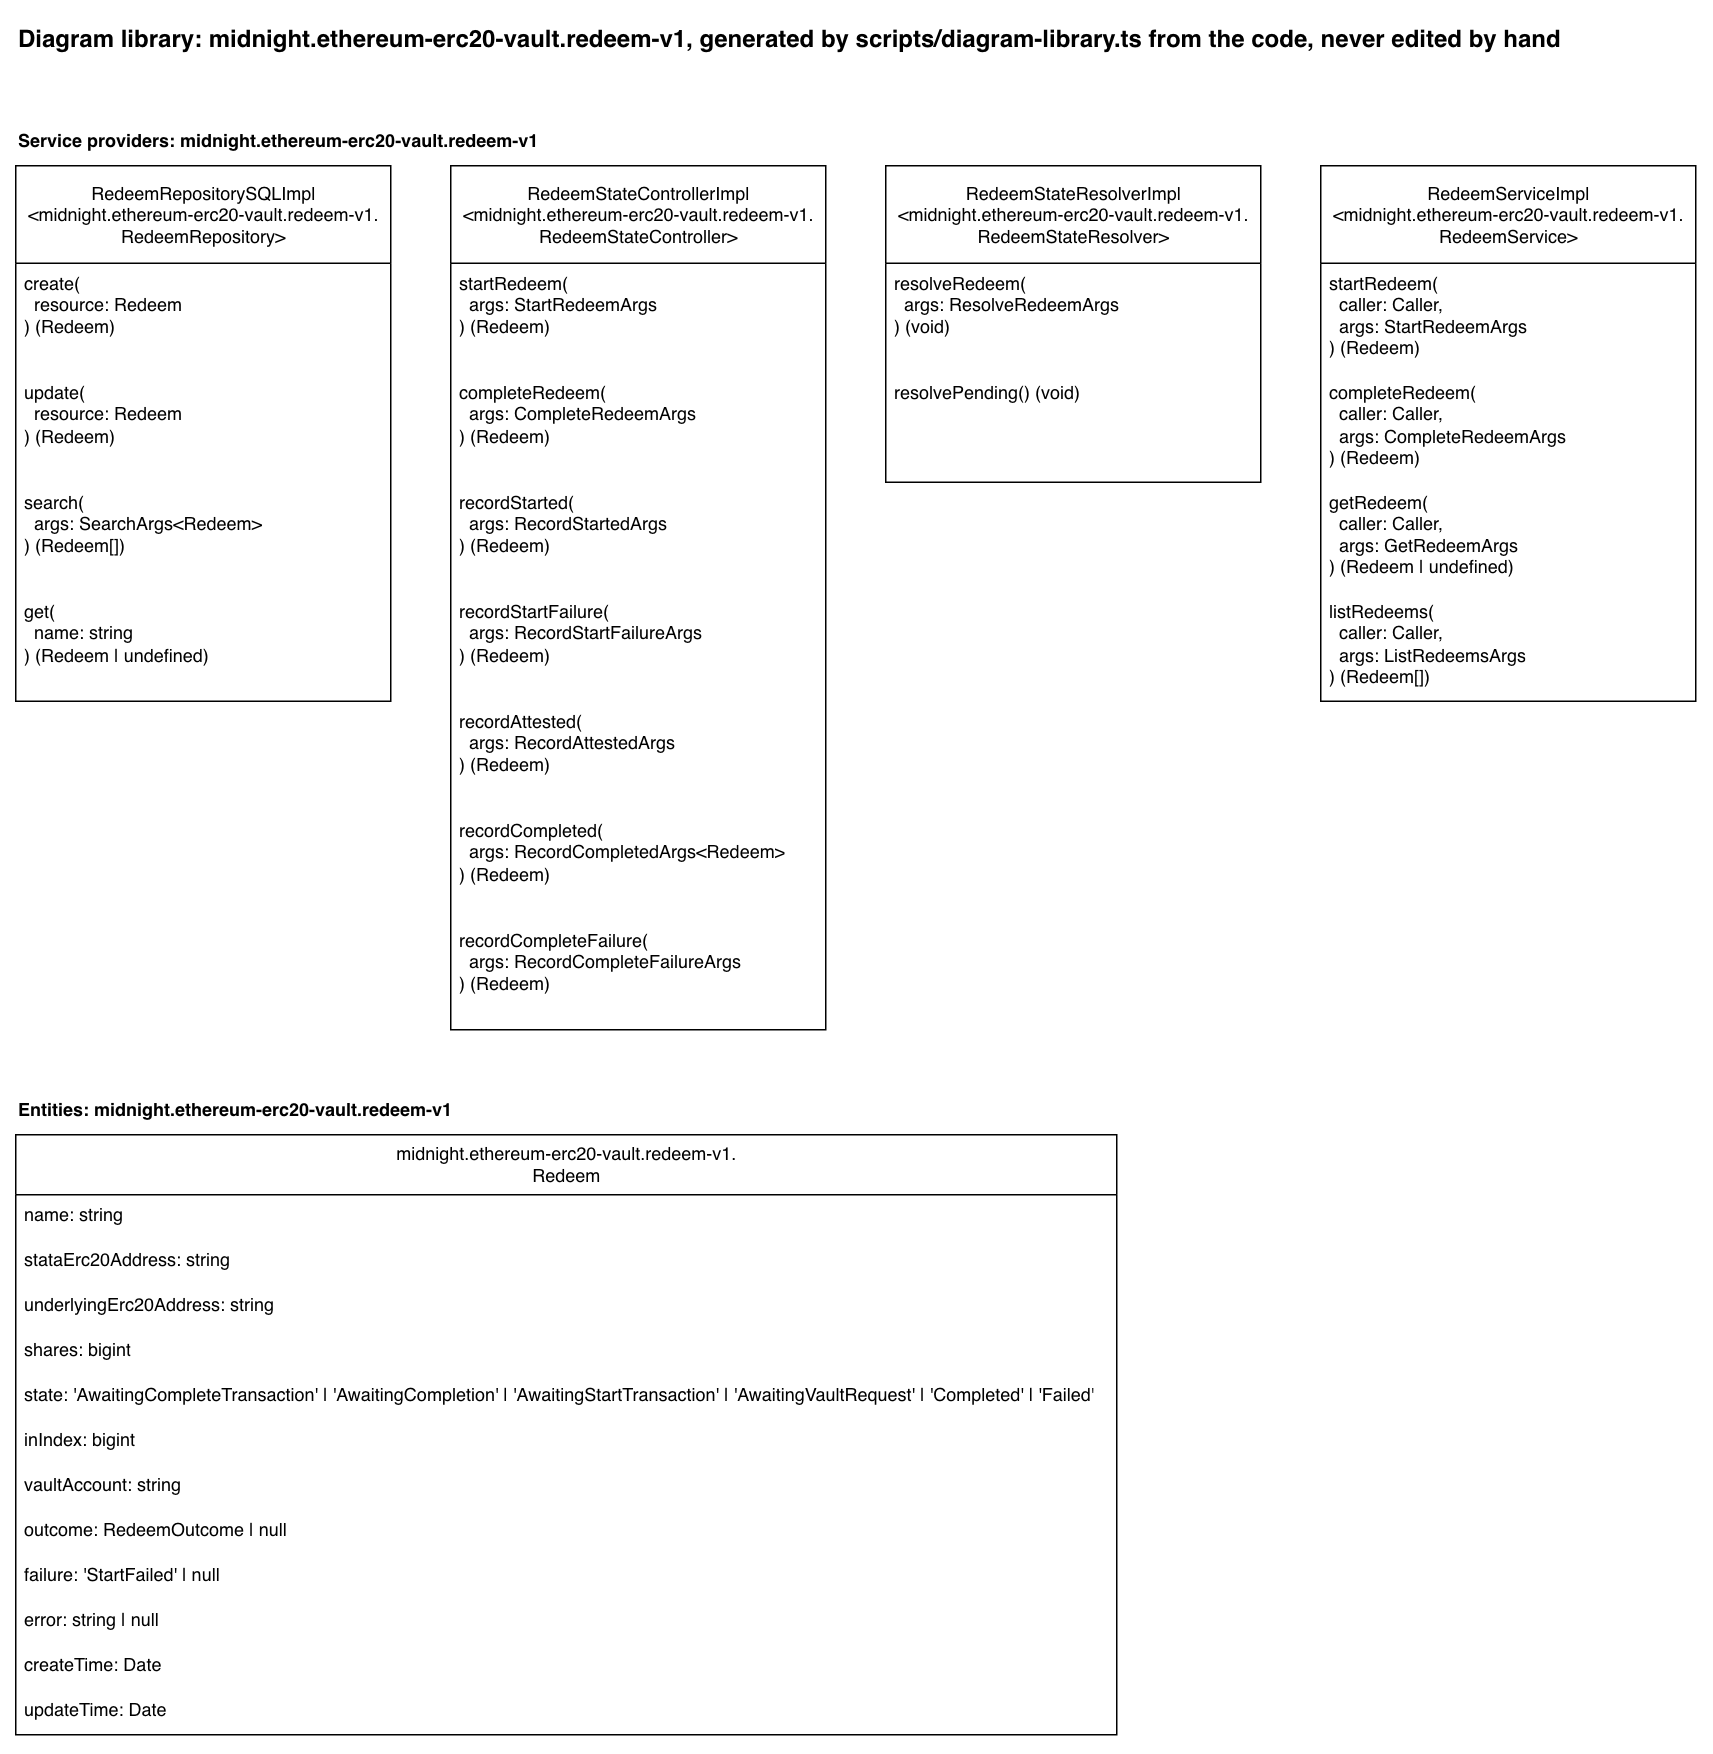

The diagram above was exported from draw.io. Its source (the exported page's mxGraphModel, read from the mxfile embedded in the PNG):
<mxGraphModel dx="2415" dy="1165" grid="1" gridSize="10" guides="1" tooltips="1" connect="1" arrows="1" fold="1" page="1" pageScale="1" pageWidth="850" pageHeight="1100" math="0" shadow="0">
  <root>
    <mxCell id="0" />
    <mxCell id="1" parent="0" />
    <mxCell id="library-title" parent="1" style="text;html=1;fontStyle=1;fontSize=16;" value="Diagram library: midnight.ethereum-erc20-vault.redeem-v1, generated by scripts/diagram-library.ts from the code, never edited by hand" vertex="1">
      <mxGeometry height="30" width="1073" x="40" y="40" as="geometry" />
    </mxCell>
    <mxCell id="heading-providers-midnight-ethereum-erc20-vault-redeem-v1" parent="1" style="text;html=1;fontStyle=1;" value="Service providers: midnight.ethereum-erc20-vault.redeem-v1" vertex="1">
      <mxGeometry height="20" width="376" x="40" y="110" as="geometry" />
    </mxCell>
    <mxCell id="provider-redeem-repository" parent="1" style="swimlane;fontStyle=0;childLayout=stackLayout;horizontal=1;startSize=65;fillColor=default;horizontalStack=0;resizeParent=1;resizeParentMax=0;resizeLast=0;collapsible=1;marginBottom=0;html=1;fillStyle=solid;" value="RedeemRepositorySQLImpl&lt;br&gt;&amp;lt;midnight.ethereum-erc20-vault.redeem-v1.&lt;br&gt;RedeemRepository&amp;gt;" vertex="1">
      <mxGeometry height="357" width="250" x="40" y="140" as="geometry" />
    </mxCell>
    <mxCell id="provider-redeem-repository-create" parent="provider-redeem-repository" style="text;strokeColor=none;fillColor=none;align=left;verticalAlign=top;spacingLeft=4;spacingRight=4;overflow=hidden;rotatable=0;points=[[0,0.5],[1,0.5]];portConstraint=eastwest;whiteSpace=wrap;html=1;" value="create(&lt;br&gt;&amp;nbsp; resource: Redeem&lt;br&gt;) (Redeem)" vertex="1">
      <mxGeometry height="73" width="250" y="65" as="geometry" />
    </mxCell>
    <mxCell id="provider-redeem-repository-update" parent="provider-redeem-repository" style="text;strokeColor=none;fillColor=none;align=left;verticalAlign=top;spacingLeft=4;spacingRight=4;overflow=hidden;rotatable=0;points=[[0,0.5],[1,0.5]];portConstraint=eastwest;whiteSpace=wrap;html=1;" value="update(&lt;br&gt;&amp;nbsp; resource: Redeem&lt;br&gt;) (Redeem)" vertex="1">
      <mxGeometry height="73" width="250" y="138" as="geometry" />
    </mxCell>
    <mxCell id="provider-redeem-repository-search" parent="provider-redeem-repository" style="text;strokeColor=none;fillColor=none;align=left;verticalAlign=top;spacingLeft=4;spacingRight=4;overflow=hidden;rotatable=0;points=[[0,0.5],[1,0.5]];portConstraint=eastwest;whiteSpace=wrap;html=1;" value="search(&lt;br&gt;&amp;nbsp; args: SearchArgs&amp;lt;Redeem&amp;gt;&lt;br&gt;) (Redeem[])" vertex="1">
      <mxGeometry height="73" width="250" y="211" as="geometry" />
    </mxCell>
    <mxCell id="provider-redeem-repository-get" parent="provider-redeem-repository" style="text;strokeColor=none;fillColor=none;align=left;verticalAlign=top;spacingLeft=4;spacingRight=4;overflow=hidden;rotatable=0;points=[[0,0.5],[1,0.5]];portConstraint=eastwest;whiteSpace=wrap;html=1;" value="get(&lt;br&gt;&amp;nbsp; name: string&lt;br&gt;) (Redeem | undefined)" vertex="1">
      <mxGeometry height="73" width="250" y="284" as="geometry" />
    </mxCell>
    <mxCell id="provider-redeem-state-controller" parent="1" style="swimlane;fontStyle=0;childLayout=stackLayout;horizontal=1;startSize=65;fillColor=default;horizontalStack=0;resizeParent=1;resizeParentMax=0;resizeLast=0;collapsible=1;marginBottom=0;html=1;fillStyle=solid;" value="RedeemStateControllerImpl&lt;br&gt;&amp;lt;midnight.ethereum-erc20-vault.redeem-v1.&lt;br&gt;RedeemStateController&amp;gt;" vertex="1">
      <mxGeometry height="576" width="250" x="330" y="140" as="geometry" />
    </mxCell>
    <mxCell id="provider-redeem-state-controller-start-redeem" parent="provider-redeem-state-controller" style="text;strokeColor=none;fillColor=none;align=left;verticalAlign=top;spacingLeft=4;spacingRight=4;overflow=hidden;rotatable=0;points=[[0,0.5],[1,0.5]];portConstraint=eastwest;whiteSpace=wrap;html=1;" value="startRedeem(&lt;br&gt;&amp;nbsp; args: StartRedeemArgs&lt;br&gt;) (Redeem)" vertex="1">
      <mxGeometry height="73" width="250" y="65" as="geometry" />
    </mxCell>
    <mxCell id="provider-redeem-state-controller-complete-redeem" parent="provider-redeem-state-controller" style="text;strokeColor=none;fillColor=none;align=left;verticalAlign=top;spacingLeft=4;spacingRight=4;overflow=hidden;rotatable=0;points=[[0,0.5],[1,0.5]];portConstraint=eastwest;whiteSpace=wrap;html=1;" value="completeRedeem(&lt;br&gt;&amp;nbsp; args: CompleteRedeemArgs&lt;br&gt;) (Redeem)" vertex="1">
      <mxGeometry height="73" width="250" y="138" as="geometry" />
    </mxCell>
    <mxCell id="provider-redeem-state-controller-record-started" parent="provider-redeem-state-controller" style="text;strokeColor=none;fillColor=none;align=left;verticalAlign=top;spacingLeft=4;spacingRight=4;overflow=hidden;rotatable=0;points=[[0,0.5],[1,0.5]];portConstraint=eastwest;whiteSpace=wrap;html=1;" value="recordStarted(&lt;br&gt;&amp;nbsp; args: RecordStartedArgs&lt;br&gt;) (Redeem)" vertex="1">
      <mxGeometry height="73" width="250" y="211" as="geometry" />
    </mxCell>
    <mxCell id="provider-redeem-state-controller-record-start-failure" parent="provider-redeem-state-controller" style="text;strokeColor=none;fillColor=none;align=left;verticalAlign=top;spacingLeft=4;spacingRight=4;overflow=hidden;rotatable=0;points=[[0,0.5],[1,0.5]];portConstraint=eastwest;whiteSpace=wrap;html=1;" value="recordStartFailure(&lt;br&gt;&amp;nbsp; args: RecordStartFailureArgs&lt;br&gt;) (Redeem)" vertex="1">
      <mxGeometry height="73" width="250" y="284" as="geometry" />
    </mxCell>
    <mxCell id="provider-redeem-state-controller-record-attested" parent="provider-redeem-state-controller" style="text;strokeColor=none;fillColor=none;align=left;verticalAlign=top;spacingLeft=4;spacingRight=4;overflow=hidden;rotatable=0;points=[[0,0.5],[1,0.5]];portConstraint=eastwest;whiteSpace=wrap;html=1;" value="recordAttested(&lt;br&gt;&amp;nbsp; args: RecordAttestedArgs&lt;br&gt;) (Redeem)" vertex="1">
      <mxGeometry height="73" width="250" y="357" as="geometry" />
    </mxCell>
    <mxCell id="provider-redeem-state-controller-record-completed" parent="provider-redeem-state-controller" style="text;strokeColor=none;fillColor=none;align=left;verticalAlign=top;spacingLeft=4;spacingRight=4;overflow=hidden;rotatable=0;points=[[0,0.5],[1,0.5]];portConstraint=eastwest;whiteSpace=wrap;html=1;" value="recordCompleted(&lt;br&gt;&amp;nbsp; args: RecordCompletedArgs&amp;lt;Redeem&amp;gt;&lt;br&gt;) (Redeem)" vertex="1">
      <mxGeometry height="73" width="250" y="430" as="geometry" />
    </mxCell>
    <mxCell id="provider-redeem-state-controller-record-complete-failure" parent="provider-redeem-state-controller" style="text;strokeColor=none;fillColor=none;align=left;verticalAlign=top;spacingLeft=4;spacingRight=4;overflow=hidden;rotatable=0;points=[[0,0.5],[1,0.5]];portConstraint=eastwest;whiteSpace=wrap;html=1;" value="recordCompleteFailure(&lt;br&gt;&amp;nbsp; args: RecordCompleteFailureArgs&lt;br&gt;) (Redeem)" vertex="1">
      <mxGeometry height="73" width="250" y="503" as="geometry" />
    </mxCell>
    <mxCell id="provider-redeem-state-resolver" parent="1" style="swimlane;fontStyle=0;childLayout=stackLayout;horizontal=1;startSize=65;fillColor=default;horizontalStack=0;resizeParent=1;resizeParentMax=0;resizeLast=0;collapsible=1;marginBottom=0;html=1;fillStyle=solid;" value="RedeemStateResolverImpl&lt;br&gt;&amp;lt;midnight.ethereum-erc20-vault.redeem-v1.&lt;br&gt;RedeemStateResolver&amp;gt;" vertex="1">
      <mxGeometry height="211" width="250" x="620" y="140" as="geometry" />
    </mxCell>
    <mxCell id="provider-redeem-state-resolver-resolve-redeem" parent="provider-redeem-state-resolver" style="text;strokeColor=none;fillColor=none;align=left;verticalAlign=top;spacingLeft=4;spacingRight=4;overflow=hidden;rotatable=0;points=[[0,0.5],[1,0.5]];portConstraint=eastwest;whiteSpace=wrap;html=1;" value="resolveRedeem(&lt;br&gt;&amp;nbsp; args: ResolveRedeemArgs&lt;br&gt;) (void)" vertex="1">
      <mxGeometry height="73" width="250" y="65" as="geometry" />
    </mxCell>
    <mxCell id="provider-redeem-state-resolver-resolve-pending" parent="provider-redeem-state-resolver" style="text;strokeColor=none;fillColor=none;align=left;verticalAlign=top;spacingLeft=4;spacingRight=4;overflow=hidden;rotatable=0;points=[[0,0.5],[1,0.5]];portConstraint=eastwest;whiteSpace=wrap;html=1;" value="resolvePending() (void)" vertex="1">
      <mxGeometry height="73" width="250" y="138" as="geometry" />
    </mxCell>
    <mxCell id="provider-redeem-service" parent="1" style="swimlane;fontStyle=0;childLayout=stackLayout;horizontal=1;startSize=65;fillColor=default;horizontalStack=0;resizeParent=1;resizeParentMax=0;resizeLast=0;collapsible=1;marginBottom=0;html=1;fillStyle=solid;" value="RedeemServiceImpl&lt;br&gt;&amp;lt;midnight.ethereum-erc20-vault.redeem-v1.&lt;br&gt;RedeemService&amp;gt;" vertex="1">
      <mxGeometry height="357" width="250" x="910" y="140" as="geometry" />
    </mxCell>
    <mxCell id="provider-redeem-service-start-redeem" parent="provider-redeem-service" style="text;strokeColor=none;fillColor=none;align=left;verticalAlign=top;spacingLeft=4;spacingRight=4;overflow=hidden;rotatable=0;points=[[0,0.5],[1,0.5]];portConstraint=eastwest;whiteSpace=wrap;html=1;" value="startRedeem(&lt;br&gt;&amp;nbsp; caller: Caller,&lt;br&gt;&amp;nbsp; args: StartRedeemArgs&lt;br&gt;) (Redeem)" vertex="1">
      <mxGeometry height="73" width="250" y="65" as="geometry" />
    </mxCell>
    <mxCell id="provider-redeem-service-complete-redeem" parent="provider-redeem-service" style="text;strokeColor=none;fillColor=none;align=left;verticalAlign=top;spacingLeft=4;spacingRight=4;overflow=hidden;rotatable=0;points=[[0,0.5],[1,0.5]];portConstraint=eastwest;whiteSpace=wrap;html=1;" value="completeRedeem(&lt;br&gt;&amp;nbsp; caller: Caller,&lt;br&gt;&amp;nbsp; args: CompleteRedeemArgs&lt;br&gt;) (Redeem)" vertex="1">
      <mxGeometry height="73" width="250" y="138" as="geometry" />
    </mxCell>
    <mxCell id="provider-redeem-service-get-redeem" parent="provider-redeem-service" style="text;strokeColor=none;fillColor=none;align=left;verticalAlign=top;spacingLeft=4;spacingRight=4;overflow=hidden;rotatable=0;points=[[0,0.5],[1,0.5]];portConstraint=eastwest;whiteSpace=wrap;html=1;" value="getRedeem(&lt;br&gt;&amp;nbsp; caller: Caller,&lt;br&gt;&amp;nbsp; args: GetRedeemArgs&lt;br&gt;) (Redeem | undefined)" vertex="1">
      <mxGeometry height="73" width="250" y="211" as="geometry" />
    </mxCell>
    <mxCell id="provider-redeem-service-list-redeems" parent="provider-redeem-service" style="text;strokeColor=none;fillColor=none;align=left;verticalAlign=top;spacingLeft=4;spacingRight=4;overflow=hidden;rotatable=0;points=[[0,0.5],[1,0.5]];portConstraint=eastwest;whiteSpace=wrap;html=1;" value="listRedeems(&lt;br&gt;&amp;nbsp; caller: Caller,&lt;br&gt;&amp;nbsp; args: ListRedeemsArgs&lt;br&gt;) (Redeem[])" vertex="1">
      <mxGeometry height="73" width="250" y="284" as="geometry" />
    </mxCell>
    <mxCell id="heading-entities-midnight-ethereum-erc20-vault-redeem-v1" parent="1" style="text;html=1;fontStyle=1;" value="Entities: midnight.ethereum-erc20-vault.redeem-v1" vertex="1">
      <mxGeometry height="20" width="317" x="40" y="756" as="geometry" />
    </mxCell>
    <mxCell id="entity-redeem" parent="1" style="swimlane;fontStyle=0;childLayout=stackLayout;horizontal=1;startSize=40;fillColor=default;horizontalStack=0;resizeParent=1;resizeParentMax=0;resizeLast=0;collapsible=1;marginBottom=0;html=1;fillStyle=solid;" value="midnight.ethereum-erc20-vault.redeem-v1.&lt;br&gt;Redeem" vertex="1">
      <mxGeometry height="400" width="734" x="40" y="786" as="geometry" />
    </mxCell>
    <mxCell id="entity-redeem-name" parent="entity-redeem" style="text;strokeColor=none;fillColor=none;align=left;verticalAlign=top;spacingLeft=4;spacingRight=4;overflow=hidden;rotatable=0;points=[[0,0.5],[1,0.5]];portConstraint=eastwest;whiteSpace=wrap;html=1;" value="name: string" vertex="1">
      <mxGeometry height="30" width="734" y="40" as="geometry" />
    </mxCell>
    <mxCell id="entity-redeem-stata-erc20-address" parent="entity-redeem" style="text;strokeColor=none;fillColor=none;align=left;verticalAlign=top;spacingLeft=4;spacingRight=4;overflow=hidden;rotatable=0;points=[[0,0.5],[1,0.5]];portConstraint=eastwest;whiteSpace=wrap;html=1;" value="stataErc20Address: string" vertex="1">
      <mxGeometry height="30" width="734" y="70" as="geometry" />
    </mxCell>
    <mxCell id="entity-redeem-underlying-erc20-address" parent="entity-redeem" style="text;strokeColor=none;fillColor=none;align=left;verticalAlign=top;spacingLeft=4;spacingRight=4;overflow=hidden;rotatable=0;points=[[0,0.5],[1,0.5]];portConstraint=eastwest;whiteSpace=wrap;html=1;" value="underlyingErc20Address: string" vertex="1">
      <mxGeometry height="30" width="734" y="100" as="geometry" />
    </mxCell>
    <mxCell id="entity-redeem-shares" parent="entity-redeem" style="text;strokeColor=none;fillColor=none;align=left;verticalAlign=top;spacingLeft=4;spacingRight=4;overflow=hidden;rotatable=0;points=[[0,0.5],[1,0.5]];portConstraint=eastwest;whiteSpace=wrap;html=1;" value="shares: bigint" vertex="1">
      <mxGeometry height="30" width="734" y="130" as="geometry" />
    </mxCell>
    <mxCell id="entity-redeem-state" parent="entity-redeem" style="text;strokeColor=none;fillColor=none;align=left;verticalAlign=top;spacingLeft=4;spacingRight=4;overflow=hidden;rotatable=0;points=[[0,0.5],[1,0.5]];portConstraint=eastwest;whiteSpace=wrap;html=1;" value="state: 'AwaitingCompleteTransaction' | 'AwaitingCompletion' | 'AwaitingStartTransaction' | 'AwaitingVaultRequest' | 'Completed' | 'Failed'" vertex="1">
      <mxGeometry height="30" width="734" y="160" as="geometry" />
    </mxCell>
    <mxCell id="entity-redeem-in-index" parent="entity-redeem" style="text;strokeColor=none;fillColor=none;align=left;verticalAlign=top;spacingLeft=4;spacingRight=4;overflow=hidden;rotatable=0;points=[[0,0.5],[1,0.5]];portConstraint=eastwest;whiteSpace=wrap;html=1;" value="inIndex: bigint" vertex="1">
      <mxGeometry height="30" width="734" y="190" as="geometry" />
    </mxCell>
    <mxCell id="entity-redeem-vault-account" parent="entity-redeem" style="text;strokeColor=none;fillColor=none;align=left;verticalAlign=top;spacingLeft=4;spacingRight=4;overflow=hidden;rotatable=0;points=[[0,0.5],[1,0.5]];portConstraint=eastwest;whiteSpace=wrap;html=1;" value="vaultAccount: string" vertex="1">
      <mxGeometry height="30" width="734" y="220" as="geometry" />
    </mxCell>
    <mxCell id="entity-redeem-outcome" parent="entity-redeem" style="text;strokeColor=none;fillColor=none;align=left;verticalAlign=top;spacingLeft=4;spacingRight=4;overflow=hidden;rotatable=0;points=[[0,0.5],[1,0.5]];portConstraint=eastwest;whiteSpace=wrap;html=1;" value="outcome: RedeemOutcome | null" vertex="1">
      <mxGeometry height="30" width="734" y="250" as="geometry" />
    </mxCell>
    <mxCell id="entity-redeem-failure" parent="entity-redeem" style="text;strokeColor=none;fillColor=none;align=left;verticalAlign=top;spacingLeft=4;spacingRight=4;overflow=hidden;rotatable=0;points=[[0,0.5],[1,0.5]];portConstraint=eastwest;whiteSpace=wrap;html=1;" value="failure: 'StartFailed' | null" vertex="1">
      <mxGeometry height="30" width="734" y="280" as="geometry" />
    </mxCell>
    <mxCell id="entity-redeem-error" parent="entity-redeem" style="text;strokeColor=none;fillColor=none;align=left;verticalAlign=top;spacingLeft=4;spacingRight=4;overflow=hidden;rotatable=0;points=[[0,0.5],[1,0.5]];portConstraint=eastwest;whiteSpace=wrap;html=1;" value="error: string | null" vertex="1">
      <mxGeometry height="30" width="734" y="310" as="geometry" />
    </mxCell>
    <mxCell id="entity-redeem-create-time" parent="entity-redeem" style="text;strokeColor=none;fillColor=none;align=left;verticalAlign=top;spacingLeft=4;spacingRight=4;overflow=hidden;rotatable=0;points=[[0,0.5],[1,0.5]];portConstraint=eastwest;whiteSpace=wrap;html=1;" value="createTime: Date" vertex="1">
      <mxGeometry height="30" width="734" y="340" as="geometry" />
    </mxCell>
    <mxCell id="entity-redeem-update-time" parent="entity-redeem" style="text;strokeColor=none;fillColor=none;align=left;verticalAlign=top;spacingLeft=4;spacingRight=4;overflow=hidden;rotatable=0;points=[[0,0.5],[1,0.5]];portConstraint=eastwest;whiteSpace=wrap;html=1;" value="updateTime: Date" vertex="1">
      <mxGeometry height="30" width="734" y="370" as="geometry" />
    </mxCell>
  </root>
</mxGraphModel>